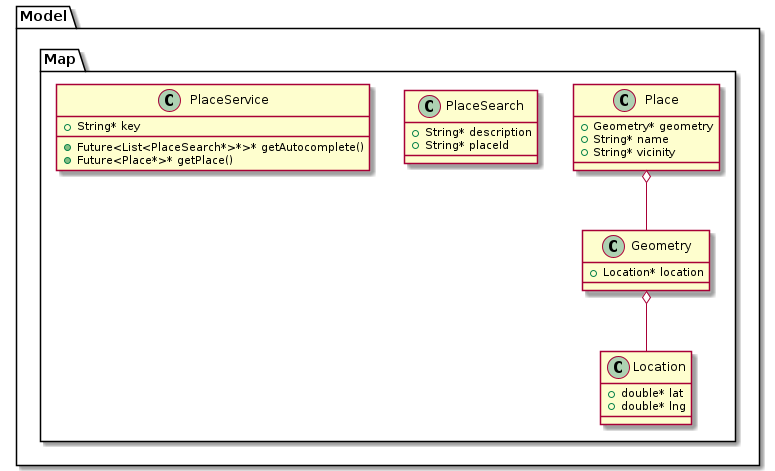

The diagram above was rendered by PlantUML. Its source (embedded in the PNG):
@startuml ModelUML
package Model {
    package Map {
        class "Place" {
            +Geometry* geometry
            +String* name
            +String* vicinity
        }
        "Place" o-- "Geometry"

        class "Geometry" {
            +Location* location
        }
        "Geometry" o-- "Location"

        class "Location" {
            +double* lat
            +double* lng
        }
        class "PlaceSearch" {
            +String* description
            +String* placeId
        }
        class "PlaceService" {
            +String* key
            +Future<List<PlaceSearch*>*>* getAutocomplete()
            +Future<Place*>* getPlace()
        }
    }
}
@enduml